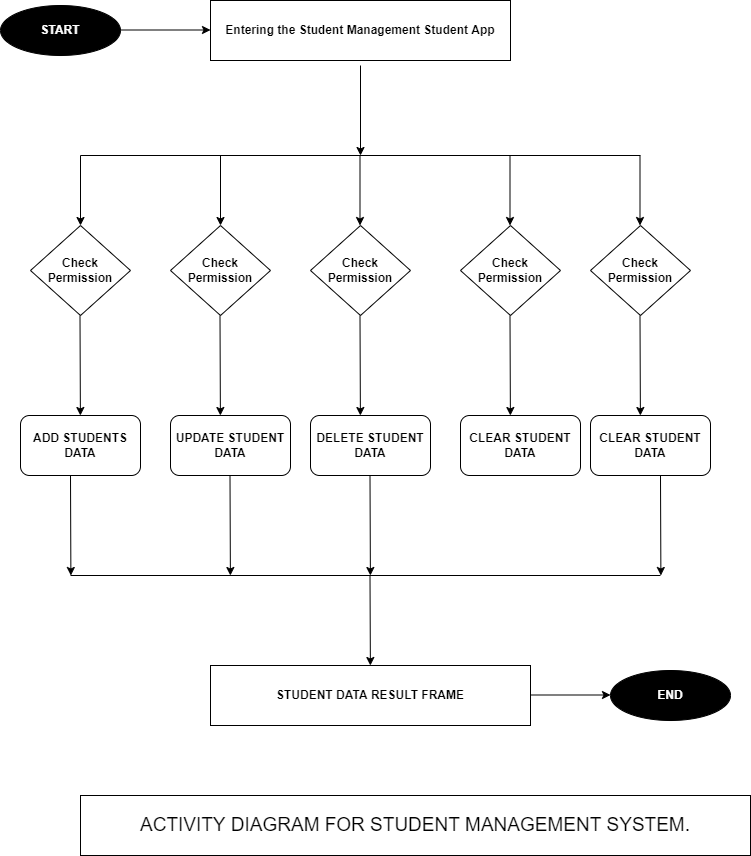

The diagram above was exported from draw.io. Its source (the exported page's mxGraphModel, read from the mxfile embedded in the PNG):
<mxGraphModel dx="868" dy="425" grid="1" gridSize="10" guides="1" tooltips="1" connect="1" arrows="1" fold="1" page="1" pageScale="1" pageWidth="827" pageHeight="1169" math="0" shadow="0">
  <root>
    <mxCell id="WIyWlLk6GJQsqaUBKTNV-0" />
    <mxCell id="WIyWlLk6GJQsqaUBKTNV-1" parent="WIyWlLk6GJQsqaUBKTNV-0" />
    <mxCell id="rTvhu9B2KS6F6uuSjavf-0" value="START" style="ellipse;whiteSpace=wrap;html=1;strokeColor=#000000;fillColor=#000000;fontStyle=1;fontColor=#FFFFFF;" vertex="1" parent="WIyWlLk6GJQsqaUBKTNV-1">
      <mxGeometry x="20" y="100" width="120" height="50" as="geometry" />
    </mxCell>
    <mxCell id="rTvhu9B2KS6F6uuSjavf-1" value="" style="endArrow=classic;html=1;rounded=0;fontColor=#FFFFFF;" edge="1" parent="WIyWlLk6GJQsqaUBKTNV-1">
      <mxGeometry width="50" height="50" relative="1" as="geometry">
        <mxPoint x="140" y="124.5" as="sourcePoint" />
        <mxPoint x="230" y="124.5" as="targetPoint" />
      </mxGeometry>
    </mxCell>
    <mxCell id="rTvhu9B2KS6F6uuSjavf-2" value="Entering the Student Management Student App" style="rounded=0;whiteSpace=wrap;html=1;fontColor=#000000;strokeColor=#000000;fillColor=#FFFFFF;fontStyle=1;labelBackgroundColor=default;" vertex="1" parent="WIyWlLk6GJQsqaUBKTNV-1">
      <mxGeometry x="230" y="95" width="300" height="60" as="geometry" />
    </mxCell>
    <mxCell id="rTvhu9B2KS6F6uuSjavf-3" value="" style="endArrow=classic;html=1;rounded=0;fontColor=#000000;" edge="1" parent="WIyWlLk6GJQsqaUBKTNV-1">
      <mxGeometry width="50" height="50" relative="1" as="geometry">
        <mxPoint x="380" y="160" as="sourcePoint" />
        <mxPoint x="380" y="250" as="targetPoint" />
      </mxGeometry>
    </mxCell>
    <mxCell id="rTvhu9B2KS6F6uuSjavf-4" value="" style="endArrow=none;html=1;rounded=0;fontColor=#000000;" edge="1" parent="WIyWlLk6GJQsqaUBKTNV-1">
      <mxGeometry width="50" height="50" relative="1" as="geometry">
        <mxPoint x="100" y="250" as="sourcePoint" />
        <mxPoint x="660" y="250" as="targetPoint" />
      </mxGeometry>
    </mxCell>
    <mxCell id="rTvhu9B2KS6F6uuSjavf-5" value="" style="endArrow=classic;html=1;rounded=0;fontColor=#000000;" edge="1" parent="WIyWlLk6GJQsqaUBKTNV-1" target="rTvhu9B2KS6F6uuSjavf-6">
      <mxGeometry width="50" height="50" relative="1" as="geometry">
        <mxPoint x="100" y="250" as="sourcePoint" />
        <mxPoint x="100" y="320" as="targetPoint" />
      </mxGeometry>
    </mxCell>
    <mxCell id="rTvhu9B2KS6F6uuSjavf-6" value="Check Permission" style="rhombus;whiteSpace=wrap;html=1;fontColor=#000000;strokeColor=#000000;fillColor=#FFFFFF;fontStyle=1" vertex="1" parent="WIyWlLk6GJQsqaUBKTNV-1">
      <mxGeometry x="50" y="320" width="100" height="90" as="geometry" />
    </mxCell>
    <mxCell id="rTvhu9B2KS6F6uuSjavf-7" value="" style="endArrow=classic;html=1;rounded=0;fontColor=#000000;" edge="1" parent="WIyWlLk6GJQsqaUBKTNV-1" target="rTvhu9B2KS6F6uuSjavf-8">
      <mxGeometry width="50" height="50" relative="1" as="geometry">
        <mxPoint x="99.5" y="410" as="sourcePoint" />
        <mxPoint x="99.5" y="510" as="targetPoint" />
      </mxGeometry>
    </mxCell>
    <mxCell id="rTvhu9B2KS6F6uuSjavf-8" value="ADD STUDENTS DATA" style="rounded=1;whiteSpace=wrap;html=1;fontColor=#000000;strokeColor=#000000;fillColor=#FFFFFF;fontStyle=1" vertex="1" parent="WIyWlLk6GJQsqaUBKTNV-1">
      <mxGeometry x="40" y="510" width="120" height="60" as="geometry" />
    </mxCell>
    <mxCell id="rTvhu9B2KS6F6uuSjavf-9" value="" style="endArrow=classic;html=1;rounded=0;fontColor=#000000;" edge="1" parent="WIyWlLk6GJQsqaUBKTNV-1" target="rTvhu9B2KS6F6uuSjavf-10">
      <mxGeometry width="50" height="50" relative="1" as="geometry">
        <mxPoint x="240" y="250" as="sourcePoint" />
        <mxPoint x="240" y="320" as="targetPoint" />
      </mxGeometry>
    </mxCell>
    <mxCell id="rTvhu9B2KS6F6uuSjavf-10" value="Check Permission" style="rhombus;whiteSpace=wrap;html=1;fontColor=#000000;strokeColor=#000000;fillColor=#FFFFFF;fontStyle=1" vertex="1" parent="WIyWlLk6GJQsqaUBKTNV-1">
      <mxGeometry x="190" y="320" width="100" height="90" as="geometry" />
    </mxCell>
    <mxCell id="rTvhu9B2KS6F6uuSjavf-11" value="" style="endArrow=classic;html=1;rounded=0;fontColor=#000000;" edge="1" parent="WIyWlLk6GJQsqaUBKTNV-1">
      <mxGeometry width="50" height="50" relative="1" as="geometry">
        <mxPoint x="239.5" y="410" as="sourcePoint" />
        <mxPoint x="239.88461538461536" y="510" as="targetPoint" />
      </mxGeometry>
    </mxCell>
    <mxCell id="rTvhu9B2KS6F6uuSjavf-12" value="UPDATE STUDENT DATA" style="rounded=1;whiteSpace=wrap;html=1;fontColor=#000000;strokeColor=#000000;fillColor=#FFFFFF;fontStyle=1" vertex="1" parent="WIyWlLk6GJQsqaUBKTNV-1">
      <mxGeometry x="190" y="510" width="120" height="60" as="geometry" />
    </mxCell>
    <mxCell id="rTvhu9B2KS6F6uuSjavf-17" value="Check Permission" style="rhombus;whiteSpace=wrap;html=1;fontColor=#000000;strokeColor=#000000;fillColor=#FFFFFF;fontStyle=1" vertex="1" parent="WIyWlLk6GJQsqaUBKTNV-1">
      <mxGeometry x="330" y="320" width="100" height="90" as="geometry" />
    </mxCell>
    <mxCell id="rTvhu9B2KS6F6uuSjavf-18" value="" style="endArrow=classic;html=1;rounded=0;fontColor=#000000;" edge="1" parent="WIyWlLk6GJQsqaUBKTNV-1">
      <mxGeometry width="50" height="50" relative="1" as="geometry">
        <mxPoint x="379.5" y="410" as="sourcePoint" />
        <mxPoint x="379.88461538461524" y="510" as="targetPoint" />
      </mxGeometry>
    </mxCell>
    <mxCell id="rTvhu9B2KS6F6uuSjavf-19" value="DELETE STUDENT DATA" style="rounded=1;whiteSpace=wrap;html=1;fontColor=#000000;strokeColor=#000000;fillColor=#FFFFFF;fontStyle=1" vertex="1" parent="WIyWlLk6GJQsqaUBKTNV-1">
      <mxGeometry x="330" y="510" width="120" height="60" as="geometry" />
    </mxCell>
    <mxCell id="rTvhu9B2KS6F6uuSjavf-20" value="" style="endArrow=classic;html=1;rounded=0;fontColor=#000000;" edge="1" parent="WIyWlLk6GJQsqaUBKTNV-1">
      <mxGeometry width="50" height="50" relative="1" as="geometry">
        <mxPoint x="379.5" y="250" as="sourcePoint" />
        <mxPoint x="379.5" y="320" as="targetPoint" />
      </mxGeometry>
    </mxCell>
    <mxCell id="rTvhu9B2KS6F6uuSjavf-21" value="Check Permission" style="rhombus;whiteSpace=wrap;html=1;fontColor=#000000;strokeColor=#000000;fillColor=#FFFFFF;fontStyle=1" vertex="1" parent="WIyWlLk6GJQsqaUBKTNV-1">
      <mxGeometry x="610" y="320" width="100" height="90" as="geometry" />
    </mxCell>
    <mxCell id="rTvhu9B2KS6F6uuSjavf-22" value="" style="endArrow=classic;html=1;rounded=0;fontColor=#000000;" edge="1" parent="WIyWlLk6GJQsqaUBKTNV-1">
      <mxGeometry width="50" height="50" relative="1" as="geometry">
        <mxPoint x="659.5" y="410" as="sourcePoint" />
        <mxPoint x="659.8846153846152" y="510" as="targetPoint" />
      </mxGeometry>
    </mxCell>
    <mxCell id="rTvhu9B2KS6F6uuSjavf-23" value="CLEAR STUDENT DATA" style="rounded=1;whiteSpace=wrap;html=1;fontColor=#000000;strokeColor=#000000;fillColor=#FFFFFF;fontStyle=1" vertex="1" parent="WIyWlLk6GJQsqaUBKTNV-1">
      <mxGeometry x="610" y="510" width="120" height="60" as="geometry" />
    </mxCell>
    <mxCell id="rTvhu9B2KS6F6uuSjavf-24" value="" style="endArrow=classic;html=1;rounded=0;fontColor=#000000;" edge="1" parent="WIyWlLk6GJQsqaUBKTNV-1">
      <mxGeometry width="50" height="50" relative="1" as="geometry">
        <mxPoint x="659.5" y="250" as="sourcePoint" />
        <mxPoint x="659.5" y="320" as="targetPoint" />
      </mxGeometry>
    </mxCell>
    <mxCell id="rTvhu9B2KS6F6uuSjavf-25" value="" style="endArrow=classic;html=1;rounded=0;fontColor=#000000;" edge="1" parent="WIyWlLk6GJQsqaUBKTNV-1">
      <mxGeometry width="50" height="50" relative="1" as="geometry">
        <mxPoint x="90" y="570" as="sourcePoint" />
        <mxPoint x="90.38461538461536" y="670" as="targetPoint" />
      </mxGeometry>
    </mxCell>
    <mxCell id="rTvhu9B2KS6F6uuSjavf-26" value="" style="endArrow=classic;html=1;rounded=0;fontColor=#000000;" edge="1" parent="WIyWlLk6GJQsqaUBKTNV-1">
      <mxGeometry width="50" height="50" relative="1" as="geometry">
        <mxPoint x="249.5" y="570" as="sourcePoint" />
        <mxPoint x="249.88461538461536" y="670" as="targetPoint" />
      </mxGeometry>
    </mxCell>
    <mxCell id="rTvhu9B2KS6F6uuSjavf-27" value="" style="endArrow=classic;html=1;rounded=0;fontColor=#000000;" edge="1" parent="WIyWlLk6GJQsqaUBKTNV-1">
      <mxGeometry width="50" height="50" relative="1" as="geometry">
        <mxPoint x="389.5" y="570" as="sourcePoint" />
        <mxPoint x="389.88461538461536" y="670" as="targetPoint" />
      </mxGeometry>
    </mxCell>
    <mxCell id="rTvhu9B2KS6F6uuSjavf-28" value="" style="endArrow=classic;html=1;rounded=0;fontColor=#000000;" edge="1" parent="WIyWlLk6GJQsqaUBKTNV-1">
      <mxGeometry width="50" height="50" relative="1" as="geometry">
        <mxPoint x="680" y="570" as="sourcePoint" />
        <mxPoint x="680.3846153846154" y="670" as="targetPoint" />
      </mxGeometry>
    </mxCell>
    <mxCell id="rTvhu9B2KS6F6uuSjavf-29" value="" style="endArrow=none;html=1;rounded=0;fontColor=#000000;" edge="1" parent="WIyWlLk6GJQsqaUBKTNV-1">
      <mxGeometry width="50" height="50" relative="1" as="geometry">
        <mxPoint x="90" y="670" as="sourcePoint" />
        <mxPoint x="680" y="670" as="targetPoint" />
      </mxGeometry>
    </mxCell>
    <mxCell id="rTvhu9B2KS6F6uuSjavf-30" value="" style="endArrow=classic;html=1;rounded=0;fontColor=#000000;" edge="1" parent="WIyWlLk6GJQsqaUBKTNV-1" target="rTvhu9B2KS6F6uuSjavf-31">
      <mxGeometry width="50" height="50" relative="1" as="geometry">
        <mxPoint x="389.5" y="670" as="sourcePoint" />
        <mxPoint x="389.5" y="740" as="targetPoint" />
      </mxGeometry>
    </mxCell>
    <mxCell id="rTvhu9B2KS6F6uuSjavf-31" value="STUDENT DATA RESULT FRAME" style="rounded=0;whiteSpace=wrap;html=1;fontColor=#000000;strokeColor=#000000;fillColor=#FFFFFF;fontStyle=1" vertex="1" parent="WIyWlLk6GJQsqaUBKTNV-1">
      <mxGeometry x="230" y="760" width="320" height="60" as="geometry" />
    </mxCell>
    <mxCell id="rTvhu9B2KS6F6uuSjavf-32" value="" style="endArrow=classic;html=1;rounded=0;fontColor=#000000;" edge="1" parent="WIyWlLk6GJQsqaUBKTNV-1">
      <mxGeometry width="50" height="50" relative="1" as="geometry">
        <mxPoint x="550" y="789.5" as="sourcePoint" />
        <mxPoint x="630" y="789.5" as="targetPoint" />
      </mxGeometry>
    </mxCell>
    <mxCell id="rTvhu9B2KS6F6uuSjavf-33" value="END" style="ellipse;whiteSpace=wrap;html=1;strokeColor=#000000;fillColor=#000000;fontStyle=1;fontColor=#FFFFFF;" vertex="1" parent="WIyWlLk6GJQsqaUBKTNV-1">
      <mxGeometry x="630" y="765" width="120" height="50" as="geometry" />
    </mxCell>
    <mxCell id="rTvhu9B2KS6F6uuSjavf-34" value="&lt;span style=&quot;font-size: 19px&quot;&gt;ACTIVITY DIAGRAM FOR STUDENT MANAGEMENT SYSTEM.&lt;/span&gt;" style="rounded=0;whiteSpace=wrap;html=1;fontColor=#000000;strokeColor=#000000;fillColor=#FFFFFF;" vertex="1" parent="WIyWlLk6GJQsqaUBKTNV-1">
      <mxGeometry x="100" y="890" width="670" height="60" as="geometry" />
    </mxCell>
    <mxCell id="rTvhu9B2KS6F6uuSjavf-39" value="Check Permission" style="rhombus;whiteSpace=wrap;html=1;fontColor=#000000;strokeColor=#000000;fillColor=#FFFFFF;fontStyle=1" vertex="1" parent="WIyWlLk6GJQsqaUBKTNV-1">
      <mxGeometry x="480" y="320" width="100" height="90" as="geometry" />
    </mxCell>
    <mxCell id="rTvhu9B2KS6F6uuSjavf-40" value="" style="endArrow=classic;html=1;rounded=0;fontColor=#000000;" edge="1" parent="WIyWlLk6GJQsqaUBKTNV-1">
      <mxGeometry width="50" height="50" relative="1" as="geometry">
        <mxPoint x="529.5" y="410" as="sourcePoint" />
        <mxPoint x="529.8846153846152" y="510" as="targetPoint" />
      </mxGeometry>
    </mxCell>
    <mxCell id="rTvhu9B2KS6F6uuSjavf-41" value="CLEAR STUDENT DATA" style="rounded=1;whiteSpace=wrap;html=1;fontColor=#000000;strokeColor=#000000;fillColor=#FFFFFF;fontStyle=1" vertex="1" parent="WIyWlLk6GJQsqaUBKTNV-1">
      <mxGeometry x="480" y="510" width="120" height="60" as="geometry" />
    </mxCell>
    <mxCell id="rTvhu9B2KS6F6uuSjavf-42" value="" style="endArrow=classic;html=1;rounded=0;fontColor=#000000;" edge="1" parent="WIyWlLk6GJQsqaUBKTNV-1">
      <mxGeometry width="50" height="50" relative="1" as="geometry">
        <mxPoint x="529.5" y="250" as="sourcePoint" />
        <mxPoint x="529.5" y="320" as="targetPoint" />
      </mxGeometry>
    </mxCell>
  </root>
</mxGraphModel>